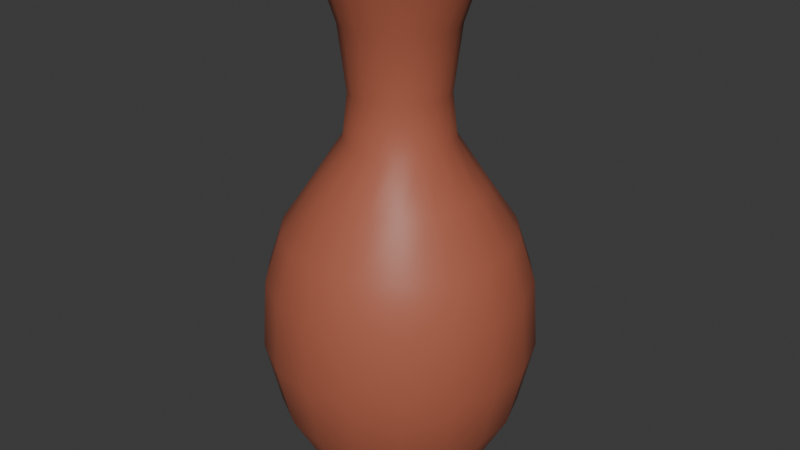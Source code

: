 # Source: vase.blend  (saved by Blender 4.1.24; exported with 4.5.12 LTS)
import bpy
from mathutils import Matrix  # noqa: F401  (used for matrix-valued properties, if any)

bpy.ops.wm.read_factory_settings(use_empty=True)
scene = bpy.context.scene
scene.name = 'Scene'

# ---- collections
col_collection = bpy.data.collections.new('Collection'); scene.collection.children.link(col_collection)

# ---- materials (node trees are filled in below, after node groups)
mat_material = bpy.data.materials.new('Material')
mat_material.alpha_threshold = 0.0
mat_material.use_transparent_shadow = False
mat_material.roughness = 0.5
mat_material.line_color = (0.0, 0.0, 0.0, 1.0)

# ---- material node trees
mat_material.use_nodes = True; mat_material.node_tree.nodes.clear()
_N = mat_material.node_tree.nodes; _L = mat_material.node_tree.links
n0 = _N.new('ShaderNodeOutputMaterial'); n0.name = 'Material Output'; n0.location = (300, 300)
n1 = _N.new('ShaderNodeBsdfPrincipled'); n1.name = 'Principled BSDF'; n1.location = (10, 300)
n1.inputs[0].default_value = (0.4304, 0.1218, 0.07002, 1.0)
n1.inputs[3].default_value = 1.45
_L.new(n1.outputs[0], n0.inputs[0])
n0.is_active_output = True

# ---- world
world_world = bpy.data.worlds.new('World'); scene.world = world_world
world_world.use_nodes = True; world_world.node_tree.nodes.clear()
_N = world_world.node_tree.nodes; _L = world_world.node_tree.links
n0 = _N.new('ShaderNodeOutputWorld'); n0.name = 'World Output'; n0.location = (300, 300)
n1 = _N.new('ShaderNodeBackground'); n1.name = 'Background'; n1.location = (10, 300)
n1.inputs[0].default_value = (0.05088, 0.05088, 0.05088, 1.0)
_L.new(n1.outputs[0], n0.inputs[0])
n0.is_active_output = True
world_world.color = (0.05088, 0.05088, 0.05088)
world_world.use_sun_shadow = False
world_world.sun_shadow_jitter_overblur = 0.0

# ---- meshes
me_cylinder = bpy.data.meshes.new('Cylinder')
me_cylinder.from_pydata([(-3.541e-09, 0.1586, -0.9713), (-9.801e-09, 0.461, -0.7022), (0.05424, 0.149, -0.9713), (0.1577, 0.4332, -0.7022), (0.1019, 0.1215, -0.9713), (0.2963, 0.3531, -0.7022), (0.1373, 0.07929, -0.9713), (0.3992, 0.2305, -0.7022), (0.1562, 0.02754, -0.9713), (0.454, 0.08005, -0.7022), (0.1562, -0.02754, -0.9713), (0.454, -0.08005, -0.7022), (0.1373, -0.07929, -0.9713), (0.3992, -0.2305, -0.7022), (0.1019, -0.1215, -0.9713), (0.2963, -0.3531, -0.7022), (0.05424, -0.149, -0.9713), (0.1577, -0.4332, -0.7022), (-3.541e-09, -0.1586, -0.9713), (-9.801e-09, -0.461, -0.7022), (-0.05424, -0.149, -0.9713), (-0.1577, -0.4332, -0.7022), (-0.1019, -0.1215, -0.9713), (-0.2963, -0.3531, -0.7022), (-0.1373, -0.07929, -0.9713), (-0.3992, -0.2305, -0.7022), (-0.1562, -0.02754, -0.9713), (-0.454, -0.08005, -0.7022), (-0.1562, 0.02754, -0.9713), (-0.454, 0.08005, -0.7022), (-0.1373, 0.07929, -0.9713), (-0.3992, 0.2305, -0.7022), (-0.1019, 0.1215, -0.9713), (-0.2963, 0.3531, -0.7022), (-0.05424, 0.149, -0.9713), (-0.1577, 0.4332, -0.7022), (0.1778, 0.4886, -0.4415), (-6.646e-09, 0.5199, -0.4415), (0.3342, 0.3983, -0.4415), (0.4503, 0.26, -0.4415), (0.512, 0.09029, -0.4415), (0.512, -0.09029, -0.4415), (0.4503, -0.26, -0.4415), (0.3342, -0.3983, -0.4415), (0.1778, -0.4886, -0.4415), (-6.646e-09, -0.5199, -0.4415), (-0.1778, -0.4886, -0.4415), (-0.3342, -0.3983, -0.4415), (-0.4503, -0.26, -0.4415), (-0.512, -0.09029, -0.4415), (-0.512, 0.09029, -0.4415), (-0.4503, 0.26, -0.4415), (-0.3342, 0.3983, -0.4415), (-0.1778, 0.4886, -0.4415), (0.172, 0.4725, -0.1744), (-1.195e-08, 0.5028, -0.1744), (0.3232, 0.3852, -0.1744), (0.4355, 0.2514, -0.1744), (0.4952, 0.08732, -0.1744), (0.4952, -0.08732, -0.1744), (0.4355, -0.2514, -0.1744), (0.3232, -0.3852, -0.1744), (0.172, -0.4725, -0.1744), (-1.195e-08, -0.5028, -0.1744), (-0.172, -0.4725, -0.1744), (-0.3232, -0.3852, -0.1744), (-0.4355, -0.2514, -0.1744), (-0.4952, -0.08732, -0.1744), (-0.4952, 0.08732, -0.1744), (-0.4355, 0.2514, -0.1744), (-0.3232, 0.3852, -0.1744), (-0.172, 0.4725, -0.1744), (0.1508, 0.4143, 0.0139), (-1.634e-08, 0.4409, 0.0139), (0.2834, 0.3378, 0.0139), (0.3818, 0.2205, 0.0139), (0.4342, 0.07656, 0.0139), (0.4342, -0.07656, 0.0139), (0.3818, -0.2205, 0.0139), (0.2834, -0.3378, 0.0139), (0.1508, -0.4143, 0.0139), (-1.634e-08, -0.4409, 0.0139), (-0.1508, -0.4143, 0.0139), (-0.2834, -0.3378, 0.0139), (-0.3818, -0.2205, 0.0139), (-0.4342, -0.07656, 0.0139), (-0.4342, 0.07656, 0.0139), (-0.3818, 0.2205, 0.0139), (-0.2834, 0.3378, 0.0139), (-0.1508, 0.4143, 0.0139), (0.1089, 0.2992, 0.1966), (-1.401e-08, 0.3184, 0.1966), (0.2047, 0.2439, 0.1966), (0.2758, 0.1592, 0.1966), (0.3136, 0.05529, 0.1966), (0.3136, -0.05529, 0.1966), (0.2758, -0.1592, 0.1966), (0.2047, -0.2439, 0.1966), (0.1089, -0.2992, 0.1966), (-1.401e-08, -0.3184, 0.1966), (-0.1089, -0.2992, 0.1966), (-0.2047, -0.2439, 0.1966), (-0.2758, -0.1592, 0.1966), (-0.3136, -0.05529, 0.1966), (-0.3136, 0.05529, 0.1966), (-0.2758, 0.1592, 0.1966), (-0.2047, 0.2439, 0.1966), (-0.1089, 0.2992, 0.1966), (0.0702, 0.1929, 0.3717), (-1.486e-08, 0.2052, 0.3717), (0.1319, 0.1572, 0.3717), (0.1777, 0.1026, 0.3717), (0.2021, 0.03564, 0.3717), (0.2021, -0.03564, 0.3717), (0.1777, -0.1026, 0.3717), (0.1319, -0.1572, 0.3717), (0.0702, -0.1929, 0.3717), (-1.486e-08, -0.2052, 0.3717), (-0.0702, -0.1929, 0.3717), (-0.1319, -0.1572, 0.3717), (-0.1777, -0.1026, 0.3717), (-0.2021, -0.03564, 0.3717), (-0.2021, 0.03564, 0.3717), (-0.1777, 0.1026, 0.3717), (-0.1319, 0.1572, 0.3717), (-0.0702, 0.1929, 0.3717), (0.06337, 0.1741, 0.5454), (-2.479e-11, 0.1853, 0.5454), (0.1191, 0.1419, 0.5454), (0.1604, 0.09264, 0.5454), (0.1825, 0.03217, 0.5454), (0.1825, -0.03217, 0.5454), (0.1604, -0.09264, 0.5454), (0.1191, -0.1419, 0.5454), (0.06337, -0.1741, 0.5454), (-2.479e-11, -0.1853, 0.5454), (-0.06337, -0.1741, 0.5454), (-0.1191, -0.1419, 0.5454), (-0.1604, -0.09264, 0.5454), (-0.1825, -0.03217, 0.5454), (-0.1825, 0.03217, 0.5454), (-0.1604, 0.09264, 0.5454), (-0.1191, 0.1419, 0.5454), (-0.06337, 0.1741, 0.5454), (0.07368, 0.2024, 0.7917), (8.317e-09, 0.2154, 0.7917), (0.1385, 0.165, 0.7917), (0.1866, 0.1077, 0.7917), (0.2121, 0.03741, 0.7917), (0.2121, -0.03741, 0.7917), (0.1866, -0.1077, 0.7917), (0.1385, -0.165, 0.7917), (0.07368, -0.2024, 0.7917), (8.317e-09, -0.2154, 0.7917), (-0.07368, -0.2024, 0.7917), (-0.1385, -0.165, 0.7917), (-0.1866, -0.1077, 0.7917), (-0.2121, -0.03741, 0.7917), (-0.2121, 0.03741, 0.7917), (-0.1866, 0.1077, 0.7917), (-0.1385, 0.165, 0.7917), (-0.07368, 0.2024, 0.7917), (0.07273, 0.1998, 1.036), (-2.763e-09, 0.2126, 1.036), (0.1367, 0.1629, 1.036), (0.1842, 0.1063, 1.036), (0.2094, 0.03693, 1.036), (0.2094, -0.03693, 1.036), (0.1842, -0.1063, 1.036), (0.1367, -0.1629, 1.036), (0.07273, -0.1998, 1.036), (-2.763e-09, -0.2126, 1.036), (-0.07273, -0.1998, 1.036), (-0.1367, -0.1629, 1.036), (-0.1842, -0.1063, 1.036), (-0.2094, -0.03693, 1.036), (-0.2094, 0.03693, 1.036), (-0.1842, 0.1063, 1.036), (-0.1367, 0.1629, 1.036), (-0.07273, 0.1998, 1.036), (-8.113e-09, 0.3, -1.0), (0.1026, 0.2819, -1.0), (0.1928, 0.2298, -1.0), (0.2598, 0.15, -1.0), (0.2954, 0.05209, -1.0), (0.2954, -0.05209, -1.0), (0.2598, -0.15, -1.0), (0.1928, -0.2298, -1.0), (0.1026, -0.2819, -1.0), (-8.113e-09, -0.3, -1.0), (-0.1026, -0.2819, -1.0), (-0.1928, -0.2298, -1.0), (-0.2598, -0.15, -1.0), (-0.2954, -0.05209, -1.0), (-0.2954, 0.05209, -1.0), (-0.2598, 0.15, -1.0), (-0.1928, 0.2298, -1.0), (-0.1026, 0.2819, -1.0), (-9.22e-09, 0.2268, -1.0), (0.07758, 0.2131, -1.0), (0.1458, 0.1738, -1.0), (0.1964, 0.1134, -1.0), (0.2234, 0.03939, -1.0), (0.2234, -0.03939, -1.0), (0.1964, -0.1134, -1.0), (0.1458, -0.1738, -1.0), (0.07758, -0.2131, -1.0), (-9.22e-09, -0.2268, -1.0), (-0.07758, -0.2131, -1.0), (-0.1458, -0.1738, -1.0), (-0.1964, -0.1134, -1.0), (-0.2234, -0.03939, -1.0), (-0.2234, 0.03939, -1.0), (-0.1964, 0.1134, -1.0), (-0.1458, 0.1738, -1.0), (-0.07758, 0.2131, -1.0), (0.1012, 0.278, 1.036), (-2.134e-09, 0.2958, 1.036), (0.1901, 0.2266, 1.036), (0.2562, 0.1479, 1.036), (0.2913, 0.05137, 1.036), (0.2913, -0.05137, 1.036), (0.2562, -0.1479, 1.036), (0.1901, -0.2266, 1.036), (0.1012, -0.278, 1.036), (-2.134e-09, -0.2958, 1.036), (-0.1012, -0.278, 1.036), (-0.1901, -0.2266, 1.036), (-0.2562, -0.1479, 1.036), (-0.2913, -0.05137, 1.036), (-0.2913, 0.05137, 1.036), (-0.2562, 0.1479, 1.036), (-0.1901, 0.2266, 1.036), (-0.1012, 0.278, 1.036), (0.04813, 0.1322, 0.9586), (-3.947e-08, 0.1407, 0.9586), (0.09046, 0.1078, 0.9586), (0.1219, 0.07036, 0.9586), (0.1386, 0.02444, 0.9586), (0.1386, -0.02444, 0.9586), (0.1219, -0.07036, 0.9586), (0.09046, -0.1078, 0.9586), (0.04813, -0.1322, 0.9586), (-3.947e-08, -0.1407, 0.9586), (-0.04813, -0.1322, 0.9586), (-0.09046, -0.1078, 0.9586), (-0.1219, -0.07036, 0.9586), (-0.1386, -0.02444, 0.9586), (-0.1386, 0.02444, 0.9586), (-0.1219, 0.07036, 0.9586), (-0.09046, 0.1078, 0.9586), (-0.04813, 0.1322, 0.9586), (-4.015e-08, -5.795e-09, 0.3972)], [], [(180, 1, 3, 181), (181, 3, 5, 182), (182, 5, 7, 183), (183, 7, 9, 184), (184, 9, 11, 185), (185, 11, 13, 186), (186, 13, 15, 187), (187, 15, 17, 188), (188, 17, 19, 189), (189, 19, 21, 190), (190, 21, 23, 191), (191, 23, 25, 192), (192, 25, 27, 193), (193, 27, 29, 194), (194, 29, 31, 195), (195, 31, 33, 196), (9, 7, 39, 40), (196, 33, 35, 197), (197, 35, 1, 180), (0, 2, 4, 6, 8, 10, 12, 14, 16, 18, 20, 22, 24, 26, 28, 30, 32, 34), (44, 43, 61, 62), (19, 17, 44, 45), (29, 27, 49, 50), (5, 3, 36, 38), (15, 13, 42, 43), (25, 23, 47, 48), (35, 33, 52, 53), (11, 9, 40, 41), (21, 19, 45, 46), (31, 29, 50, 51), (7, 5, 38, 39), (17, 15, 43, 44), (27, 25, 48, 49), (3, 1, 37, 36), (1, 35, 53, 37), (13, 11, 41, 42), (23, 21, 46, 47), (33, 31, 51, 52), (63, 62, 80, 81), (36, 37, 55, 54), (52, 51, 69, 70), (45, 44, 62, 63), (38, 36, 54, 56), (53, 52, 70, 71), (46, 45, 63, 64), (39, 38, 56, 57), (37, 53, 71, 55), (47, 46, 64, 65), (40, 39, 57, 58), (48, 47, 65, 66), (41, 40, 58, 59), (49, 48, 66, 67), (42, 41, 59, 60), (50, 49, 67, 68), (43, 42, 60, 61), (51, 50, 68, 69), (81, 80, 98, 99), (56, 54, 72, 74), (71, 70, 88, 89), (64, 63, 81, 82), (57, 56, 74, 75), (55, 71, 89, 73), (65, 64, 82, 83), (58, 57, 75, 76), (66, 65, 83, 84), (59, 58, 76, 77), (67, 66, 84, 85), (60, 59, 77, 78), (68, 67, 85, 86), (61, 60, 78, 79), (69, 68, 86, 87), (62, 61, 79, 80), (54, 55, 73, 72), (70, 69, 87, 88), (100, 99, 117, 118), (74, 72, 90, 92), (89, 88, 106, 107), (82, 81, 99, 100), (75, 74, 92, 93), (73, 89, 107, 91), (83, 82, 100, 101), (76, 75, 93, 94), (84, 83, 101, 102), (77, 76, 94, 95), (85, 84, 102, 103), (78, 77, 95, 96), (86, 85, 103, 104), (79, 78, 96, 97), (87, 86, 104, 105), (80, 79, 97, 98), (72, 73, 91, 90), (88, 87, 105, 106), (119, 118, 136, 137), (93, 92, 110, 111), (91, 107, 125, 109), (101, 100, 118, 119), (94, 93, 111, 112), (102, 101, 119, 120), (95, 94, 112, 113), (103, 102, 120, 121), (96, 95, 113, 114), (104, 103, 121, 122), (97, 96, 114, 115), (105, 104, 122, 123), (98, 97, 115, 116), (90, 91, 109, 108), (106, 105, 123, 124), (99, 98, 116, 117), (92, 90, 108, 110), (107, 106, 124, 125), (138, 137, 155, 156), (112, 111, 129, 130), (120, 119, 137, 138), (113, 112, 130, 131), (121, 120, 138, 139), (114, 113, 131, 132), (122, 121, 139, 140), (115, 114, 132, 133), (123, 122, 140, 141), (116, 115, 133, 134), (108, 109, 127, 126), (124, 123, 141, 142), (117, 116, 134, 135), (110, 108, 126, 128), (125, 124, 142, 143), (118, 117, 135, 136), (111, 110, 128, 129), (109, 125, 143, 127), (157, 156, 228, 229), (131, 130, 148, 149), (139, 138, 156, 157), (132, 131, 149, 150), (140, 139, 157, 158), (133, 132, 150, 151), (141, 140, 158, 159), (134, 133, 151, 152), (126, 127, 145, 144), (142, 141, 159, 160), (135, 134, 152, 153), (128, 126, 144, 146), (143, 142, 160, 161), (136, 135, 153, 154), (129, 128, 146, 147), (127, 143, 161, 145), (137, 136, 154, 155), (130, 129, 147, 148), (166, 165, 237, 238), (150, 149, 221, 222), (158, 157, 229, 230), (151, 150, 222, 223), (159, 158, 230, 231), (152, 151, 223, 224), (144, 145, 217, 216), (160, 159, 231, 232), (153, 152, 224, 225), (146, 144, 216, 218), (161, 160, 232, 233), (154, 153, 225, 226), (147, 146, 218, 219), (145, 161, 233, 217), (155, 154, 226, 227), (148, 147, 219, 220), (156, 155, 227, 228), (149, 148, 220, 221), (199, 198, 180, 181), (200, 199, 181, 182), (201, 200, 182, 183), (202, 201, 183, 184), (203, 202, 184, 185), (204, 203, 185, 186), (205, 204, 186, 187), (206, 205, 187, 188), (207, 206, 188, 189), (208, 207, 189, 190), (209, 208, 190, 191), (210, 209, 191, 192), (211, 210, 192, 193), (212, 211, 193, 194), (213, 212, 194, 195), (214, 213, 195, 196), (215, 214, 196, 197), (198, 215, 197, 180), (2, 0, 198, 199), (4, 2, 199, 200), (6, 4, 200, 201), (8, 6, 201, 202), (10, 8, 202, 203), (12, 10, 203, 204), (14, 12, 204, 205), (16, 14, 205, 206), (18, 16, 206, 207), (20, 18, 207, 208), (22, 20, 208, 209), (24, 22, 209, 210), (26, 24, 210, 211), (28, 26, 211, 212), (30, 28, 212, 213), (32, 30, 213, 214), (34, 32, 214, 215), (0, 34, 215, 198), (163, 162, 216, 217), (162, 164, 218, 216), (164, 165, 219, 218), (165, 166, 220, 219), (166, 167, 221, 220), (167, 168, 222, 221), (168, 169, 223, 222), (169, 170, 224, 223), (170, 171, 225, 224), (171, 172, 226, 225), (172, 173, 227, 226), (173, 174, 228, 227), (174, 175, 229, 228), (175, 176, 230, 229), (176, 177, 231, 230), (177, 178, 232, 231), (178, 179, 233, 232), (179, 163, 217, 233), (239, 238, 252), (174, 173, 245, 246), (167, 166, 238, 239), (175, 174, 246, 247), (168, 167, 239, 240), (176, 175, 247, 248), (169, 168, 240, 241), (177, 176, 248, 249), (170, 169, 241, 242), (162, 163, 235, 234), (178, 177, 249, 250), (171, 170, 242, 243), (164, 162, 234, 236), (179, 178, 250, 251), (172, 171, 243, 244), (165, 164, 236, 237), (163, 179, 251, 235), (173, 172, 244, 245), (247, 246, 252), (240, 239, 252), (248, 247, 252), (241, 240, 252), (249, 248, 252), (242, 241, 252), (234, 235, 252), (250, 249, 252), (243, 242, 252), (236, 234, 252), (251, 250, 252), (244, 243, 252), (237, 236, 252), (235, 251, 252), (245, 244, 252), (238, 237, 252), (246, 245, 252)])
me_cylinder.polygons.foreach_set('use_smooth', [True] * 253)
_k = set([(162, 163), (162, 164), (163, 179), (164, 165), (165, 166), (166, 167), (167, 168), (168, 169), (169, 170), (170, 171), (171, 172), (172, 173), (173, 174), (174, 175), (175, 176), (176, 177), (177, 178), (178, 179), (180, 181), (180, 197), (181, 182), (182, 183), (183, 184), (184, 185), (185, 186), (186, 187), (187, 188), (188, 189), (189, 190), (190, 191), (191, 192), (192, 193), (193, 194), (194, 195), (195, 196), (196, 197), (216, 217), (216, 218), (217, 233), (218, 219), (219, 220), (220, 221), (221, 222), (222, 223), (223, 224), (224, 225), (225, 226), (226, 227), (227, 228), (228, 229), (229, 230), (230, 231), (231, 232), (232, 233)])
me_cylinder.attributes.new('sharp_edge', 'BOOLEAN', 'EDGE').data.foreach_set('value', [ (min(e.vertices), max(e.vertices)) in _k for e in me_cylinder.edges])
_uv = me_cylinder.uv_layers.new(name='UVMap')
_uv.uv.foreach_set('vector', [1.0, 0.5, 1.0, 1.0, 0.9444, 1.0, 0.9444, 0.5, 0.9444, 0.5, 0.9444, 1.0, 0.8889, 1.0, 0.8889, 0.5, 0.8889, 0.5, 0.8889, 1.0, 0.8333, 1.0, 0.8333, 0.5, 0.8333, 0.5, 0.8333, 1.0, 0.7778, 1.0, 0.7778, 0.5, 0.7778, 0.5, 0.7778, 1.0, 0.7222, 1.0, 0.7222, 0.5, 0.7222, 0.5, 0.7222, 1.0, 0.6667, 1.0, 0.6667, 0.5, 0.6667, 0.5, 0.6667, 1.0, 0.6111, 1.0, 0.6111, 0.5, 0.6111, 0.5, 0.6111, 1.0, 0.5556, 1.0, 0.5556, 0.5, 0.5556, 0.5, 0.5556, 1.0, 0.5, 1.0, 0.5, 0.5, 0.5, 0.5, 0.5, 1.0, 0.4444, 1.0, 0.4444, 0.5, 0.4444, 0.5, 0.4444, 1.0, 0.3889, 1.0, 0.3889, 0.5, 0.3889, 0.5, 0.3889, 1.0, 0.3333, 1.0, 0.3333, 0.5, 0.3333, 0.5, 0.3333, 1.0, 0.2778, 1.0, 0.2778, 0.5, 0.2778, 0.5, 0.2778, 1.0, 0.2222, 1.0, 0.2222, 0.5, 0.2222, 0.5, 0.2222, 1.0, 0.1667, 1.0, 0.1667, 0.5, 0.1667, 0.5, 0.1667, 1.0, 0.1111, 1.0, 0.1111, 0.5, 0.7778, 1.0, 0.8333, 1.0, 0.8333, 1.0, 0.7778, 1.0, 0.1111, 0.5, 0.1111, 1.0, 0.05556, 1.0, 0.05556, 0.5, 0.05556, 0.5, 0.05556, 1.0, -1.863e-07, 1.0, -1.863e-07, 0.5, 0.75, 0.3769, 0.7934, 0.3692, 0.8315, 0.3472, 0.8599, 0.3134, 0.8749, 0.272, 0.8749, 0.228, 0.8599, 0.1866, 0.8315, 0.1528, 0.7934, 0.1308, 0.75, 0.1231, 0.7066, 0.1308, 0.6685, 0.1528, 0.6401, 0.1866, 0.6251, 0.228, 0.6251, 0.272, 0.6401, 0.3134, 0.6685, 0.3472, 0.7066, 0.3692, 0.5556, 1.0, 0.6111, 1.0, 0.6111, 1.0, 0.5556, 1.0, 0.5, 1.0, 0.5556, 1.0, 0.5556, 1.0, 0.5, 1.0, 0.2222, 1.0, 0.2778, 1.0, 0.2778, 1.0, 0.2222, 1.0, 0.8889, 1.0, 0.9444, 1.0, 0.9444, 1.0, 0.8889, 1.0, 0.6111, 1.0, 0.6667, 1.0, 0.6667, 1.0, 0.6111, 1.0, 0.3333, 1.0, 0.3889, 1.0, 0.3889, 1.0, 0.3333, 1.0, 0.05556, 1.0, 0.1111, 1.0, 0.1111, 1.0, 0.05556, 1.0, 0.7222, 1.0, 0.7778, 1.0, 0.7778, 1.0, 0.7222, 1.0, 0.4444, 1.0, 0.5, 1.0, 0.5, 1.0, 0.4444, 1.0, 0.1667, 1.0, 0.2222, 1.0, 0.2222, 1.0, 0.1667, 1.0, 0.8333, 1.0, 0.8889, 1.0, 0.8889, 1.0, 0.8333, 1.0, 0.5556, 1.0, 0.6111, 1.0, 0.6111, 1.0, 0.5556, 1.0, 0.2778, 1.0, 0.3333, 1.0, 0.3333, 1.0, 0.2778, 1.0, 0.9444, 1.0, 1.0, 1.0, 1.0, 1.0, 0.9444, 1.0, -1.863e-07, 1.0, 0.05556, 1.0, 0.05556, 1.0, -1.863e-07, 1.0, 0.6667, 1.0, 0.7222, 1.0, 0.7222, 1.0, 0.6667, 1.0, 0.3889, 1.0, 0.4444, 1.0, 0.4444, 1.0, 0.3889, 1.0, 0.1111, 1.0, 0.1667, 1.0, 0.1667, 1.0, 0.1111, 1.0, 0.5, 1.0, 0.5556, 1.0, 0.5556, 1.0, 0.5, 1.0, 0.9444, 1.0, 1.0, 1.0, 1.0, 1.0, 0.9444, 1.0, 0.1111, 1.0, 0.1667, 1.0, 0.1667, 1.0, 0.1111, 1.0, 0.5, 1.0, 0.5556, 1.0, 0.5556, 1.0, 0.5, 1.0, 0.8889, 1.0, 0.9444, 1.0, 0.9444, 1.0, 0.8889, 1.0, 0.05556, 1.0, 0.1111, 1.0, 0.1111, 1.0, 0.05556, 1.0, 0.4444, 1.0, 0.5, 1.0, 0.5, 1.0, 0.4444, 1.0, 0.8333, 1.0, 0.8889, 1.0, 0.8889, 1.0, 0.8333, 1.0, -1.863e-07, 1.0, 0.05556, 1.0, 0.05556, 1.0, -1.863e-07, 1.0, 0.3889, 1.0, 0.4444, 1.0, 0.4444, 1.0, 0.3889, 1.0, 0.7778, 1.0, 0.8333, 1.0, 0.8333, 1.0, 0.7778, 1.0, 0.3333, 1.0, 0.3889, 1.0, 0.3889, 1.0, 0.3333, 1.0, 0.7222, 1.0, 0.7778, 1.0, 0.7778, 1.0, 0.7222, 1.0, 0.2778, 1.0, 0.3333, 1.0, 0.3333, 1.0, 0.2778, 1.0, 0.6667, 1.0, 0.7222, 1.0, 0.7222, 1.0, 0.6667, 1.0, 0.2222, 1.0, 0.2778, 1.0, 0.2778, 1.0, 0.2222, 1.0, 0.6111, 1.0, 0.6667, 1.0, 0.6667, 1.0, 0.6111, 1.0, 0.1667, 1.0, 0.2222, 1.0, 0.2222, 1.0, 0.1667, 1.0, 0.5, 1.0, 0.5556, 1.0, 0.5556, 1.0, 0.5, 1.0, 0.8889, 1.0, 0.9444, 1.0, 0.9444, 1.0, 0.8889, 1.0, 0.05556, 1.0, 0.1111, 1.0, 0.1111, 1.0, 0.05556, 1.0, 0.4444, 1.0, 0.5, 1.0, 0.5, 1.0, 0.4444, 1.0, 0.8333, 1.0, 0.8889, 1.0, 0.8889, 1.0, 0.8333, 1.0, -1.863e-07, 1.0, 0.05556, 1.0, 0.05556, 1.0, -1.863e-07, 1.0, 0.3889, 1.0, 0.4444, 1.0, 0.4444, 1.0, 0.3889, 1.0, 0.7778, 1.0, 0.8333, 1.0, 0.8333, 1.0, 0.7778, 1.0, 0.3333, 1.0, 0.3889, 1.0, 0.3889, 1.0, 0.3333, 1.0, 0.7222, 1.0, 0.7778, 1.0, 0.7778, 1.0, 0.7222, 1.0, 0.2778, 1.0, 0.3333, 1.0, 0.3333, 1.0, 0.2778, 1.0, 0.6667, 1.0, 0.7222, 1.0, 0.7222, 1.0, 0.6667, 1.0, 0.2222, 1.0, 0.2778, 1.0, 0.2778, 1.0, 0.2222, 1.0, 0.6111, 1.0, 0.6667, 1.0, 0.6667, 1.0, 0.6111, 1.0, 0.1667, 1.0, 0.2222, 1.0, 0.2222, 1.0, 0.1667, 1.0, 0.5556, 1.0, 0.6111, 1.0, 0.6111, 1.0, 0.5556, 1.0, 0.9444, 1.0, 1.0, 1.0, 1.0, 1.0, 0.9444, 1.0, 0.1111, 1.0, 0.1667, 1.0, 0.1667, 1.0, 0.1111, 1.0, 0.4444, 1.0, 0.5, 1.0, 0.5, 1.0, 0.4444, 1.0, 0.8889, 1.0, 0.9444, 1.0, 0.9444, 1.0, 0.8889, 1.0, 0.05556, 1.0, 0.1111, 1.0, 0.1111, 1.0, 0.05556, 1.0, 0.4444, 1.0, 0.5, 1.0, 0.5, 1.0, 0.4444, 1.0, 0.8333, 1.0, 0.8889, 1.0, 0.8889, 1.0, 0.8333, 1.0, -1.863e-07, 1.0, 0.05556, 1.0, 0.05556, 1.0, -1.863e-07, 1.0, 0.3889, 1.0, 0.4444, 1.0, 0.4444, 1.0, 0.3889, 1.0, 0.7778, 1.0, 0.8333, 1.0, 0.8333, 1.0, 0.7778, 1.0, 0.3333, 1.0, 0.3889, 1.0, 0.3889, 1.0, 0.3333, 1.0, 0.7222, 1.0, 0.7778, 1.0, 0.7778, 1.0, 0.7222, 1.0, 0.2778, 1.0, 0.3333, 1.0, 0.3333, 1.0, 0.2778, 1.0, 0.6667, 1.0, 0.7222, 1.0, 0.7222, 1.0, 0.6667, 1.0, 0.2222, 1.0, 0.2778, 1.0, 0.2778, 1.0, 0.2222, 1.0, 0.6111, 1.0, 0.6667, 1.0, 0.6667, 1.0, 0.6111, 1.0, 0.1667, 1.0, 0.2222, 1.0, 0.2222, 1.0, 0.1667, 1.0, 0.5556, 1.0, 0.6111, 1.0, 0.6111, 1.0, 0.5556, 1.0, 0.9444, 1.0, 1.0, 1.0, 1.0, 1.0, 0.9444, 1.0, 0.1111, 1.0, 0.1667, 1.0, 0.1667, 1.0, 0.1111, 1.0, 0.3889, 1.0, 0.4444, 1.0, 0.4444, 1.0, 0.3889, 1.0, 0.8333, 1.0, 0.8889, 1.0, 0.8889, 1.0, 0.8333, 1.0, -1.863e-07, 1.0, 0.05556, 1.0, 0.05556, 1.0, -1.863e-07, 1.0, 0.3889, 1.0, 0.4444, 1.0, 0.4444, 1.0, 0.3889, 1.0, 0.7778, 1.0, 0.8333, 1.0, 0.8333, 1.0, 0.7778, 1.0, 0.3333, 1.0, 0.3889, 1.0, 0.3889, 1.0, 0.3333, 1.0, 0.7222, 1.0, 0.7778, 1.0, 0.7778, 1.0, 0.7222, 1.0, 0.2778, 1.0, 0.3333, 1.0, 0.3333, 1.0, 0.2778, 1.0, 0.6667, 1.0, 0.7222, 1.0, 0.7222, 1.0, 0.6667, 1.0, 0.2222, 1.0, 0.2778, 1.0, 0.2778, 1.0, 0.2222, 1.0, 0.6111, 1.0, 0.6667, 1.0, 0.6667, 1.0, 0.6111, 1.0, 0.1667, 1.0, 0.2222, 1.0, 0.2222, 1.0, 0.1667, 1.0, 0.5556, 1.0, 0.6111, 1.0, 0.6111, 1.0, 0.5556, 1.0, 0.9444, 1.0, 1.0, 1.0, 1.0, 1.0, 0.9444, 1.0, 0.1111, 1.0, 0.1667, 1.0, 0.1667, 1.0, 0.1111, 1.0, 0.5, 1.0, 0.5556, 1.0, 0.5556, 1.0, 0.5, 1.0, 0.8889, 1.0, 0.9444, 1.0, 0.9444, 1.0, 0.8889, 1.0, 0.05556, 1.0, 0.1111, 1.0, 0.1111, 1.0, 0.05556, 1.0, 0.3333, 1.0, 0.3889, 1.0, 0.3889, 1.0, 0.3333, 1.0, 0.7778, 1.0, 0.8333, 1.0, 0.8333, 1.0, 0.7778, 1.0, 0.3333, 1.0, 0.3889, 1.0, 0.3889, 1.0, 0.3333, 1.0, 0.7222, 1.0, 0.7778, 1.0, 0.7778, 1.0, 0.7222, 1.0, 0.2778, 1.0, 0.3333, 1.0, 0.3333, 1.0, 0.2778, 1.0, 0.6667, 1.0, 0.7222, 1.0, 0.7222, 1.0, 0.6667, 1.0, 0.2222, 1.0, 0.2778, 1.0, 0.2778, 1.0, 0.2222, 1.0, 0.6111, 1.0, 0.6667, 1.0, 0.6667, 1.0, 0.6111, 1.0, 0.1667, 1.0, 0.2222, 1.0, 0.2222, 1.0, 0.1667, 1.0, 0.5556, 1.0, 0.6111, 1.0, 0.6111, 1.0, 0.5556, 1.0, 0.9444, 1.0, 1.0, 1.0, 1.0, 1.0, 0.9444, 1.0, 0.1111, 1.0, 0.1667, 1.0, 0.1667, 1.0, 0.1111, 1.0, 0.5, 1.0, 0.5556, 1.0, 0.5556, 1.0, 0.5, 1.0, 0.8889, 1.0, 0.9444, 1.0, 0.9444, 1.0, 0.8889, 1.0, 0.05556, 1.0, 0.1111, 1.0, 0.1111, 1.0, 0.05556, 1.0, 0.4444, 1.0, 0.5, 1.0, 0.5, 1.0, 0.4444, 1.0, 0.8333, 1.0, 0.8889, 1.0, 0.8889, 1.0, 0.8333, 1.0, -1.863e-07, 1.0, 0.05556, 1.0, 0.05556, 1.0, -1.863e-07, 1.0, 0.2778, 1.0, 0.3333, 1.0, 0.3333, 1.0, 0.2778, 1.0, 0.7222, 1.0, 0.7778, 1.0, 0.7778, 1.0, 0.7222, 1.0, 0.2778, 1.0, 0.3333, 1.0, 0.3333, 1.0, 0.2778, 1.0, 0.6667, 1.0, 0.7222, 1.0, 0.7222, 1.0, 0.6667, 1.0, 0.2222, 1.0, 0.2778, 1.0, 0.2778, 1.0, 0.2222, 1.0, 0.6111, 1.0, 0.6667, 1.0, 0.6667, 1.0, 0.6111, 1.0, 0.1667, 1.0, 0.2222, 1.0, 0.2222, 1.0, 0.1667, 1.0, 0.5556, 1.0, 0.6111, 1.0, 0.6111, 1.0, 0.5556, 1.0, 0.9444, 1.0, 1.0, 1.0, 1.0, 1.0, 0.9444, 1.0, 0.1111, 1.0, 0.1667, 1.0, 0.1667, 1.0, 0.1111, 1.0, 0.5, 1.0, 0.5556, 1.0, 0.5556, 1.0, 0.5, 1.0, 0.8889, 1.0, 0.9444, 1.0, 0.9444, 1.0, 0.8889, 1.0, 0.05556, 1.0, 0.1111, 1.0, 0.1111, 1.0, 0.05556, 1.0, 0.4444, 1.0, 0.5, 1.0, 0.5, 1.0, 0.4444, 1.0, 0.8333, 1.0, 0.8889, 1.0, 0.8889, 1.0, 0.8333, 1.0, -1.863e-07, 1.0, 0.05556, 1.0, 0.05556, 1.0, -1.863e-07, 1.0, 0.3889, 1.0, 0.4444, 1.0, 0.4444, 1.0, 0.3889, 1.0, 0.7778, 1.0, 0.8333, 1.0, 0.8333, 1.0, 0.7778, 1.0, 0.4199, 0.28, 0.3994, 0.3363, 0.3994, 0.3363, 0.4199, 0.28, 0.6667, 1.0, 0.7222, 1.0, 0.7222, 1.0, 0.6667, 1.0, 0.2222, 1.0, 0.2778, 1.0, 0.2778, 1.0, 0.2222, 1.0, 0.6111, 1.0, 0.6667, 1.0, 0.6667, 1.0, 0.6111, 1.0, 0.1667, 1.0, 0.2222, 1.0, 0.2222, 1.0, 0.1667, 1.0, 0.5556, 1.0, 0.6111, 1.0, 0.6111, 1.0, 0.5556, 1.0, 0.9444, 1.0, 1.0, 1.0, 1.0, 1.0, 0.9444, 1.0, 0.1111, 1.0, 0.1667, 1.0, 0.1667, 1.0, 0.1111, 1.0, 0.5, 1.0, 0.5556, 1.0, 0.5556, 1.0, 0.5, 1.0, 0.8889, 1.0, 0.9444, 1.0, 0.9444, 1.0, 0.8889, 1.0, 0.05556, 1.0, 0.1111, 1.0, 0.1111, 1.0, 0.05556, 1.0, 0.4444, 1.0, 0.5, 1.0, 0.5, 1.0, 0.4444, 1.0, 0.8333, 1.0, 0.8889, 1.0, 0.8889, 1.0, 0.8333, 1.0, -1.863e-07, 1.0, 0.05556, 1.0, 0.05556, 1.0, -1.863e-07, 1.0, 0.3889, 1.0, 0.4444, 1.0, 0.4444, 1.0, 0.3889, 1.0, 0.7778, 1.0, 0.8333, 1.0, 0.8333, 1.0, 0.7778, 1.0, 0.3333, 1.0, 0.3889, 1.0, 0.3889, 1.0, 0.3333, 1.0, 0.7222, 1.0, 0.7778, 1.0, 0.7778, 1.0, 0.7222, 1.0, 0.8121, 0.4205, 0.75, 0.4315, 0.75, 0.49, 0.8321, 0.4755, 0.8666, 0.389, 0.8121, 0.4205, 0.8321, 0.4755, 0.9043, 0.4339, 0.9071, 0.3407, 0.8666, 0.389, 0.9043, 0.4339, 0.9578, 0.37, 0.9287, 0.2815, 0.9071, 0.3407, 0.9578, 0.37, 0.9864, 0.2917, 0.9287, 0.2185, 0.9287, 0.2815, 0.9864, 0.2917, 0.9864, 0.2083, 0.9071, 0.1593, 0.9287, 0.2185, 0.9864, 0.2083, 0.9578, 0.13, 0.8666, 0.111, 0.9071, 0.1593, 0.9578, 0.13, 0.9043, 0.06615, 0.8121, 0.07949, 0.8666, 0.111, 0.9043, 0.06615, 0.8321, 0.02447, 0.75, 0.06854, 0.8121, 0.07949, 0.8321, 0.02447, 0.75, 0.01, 0.6879, 0.07949, 0.75, 0.06854, 0.75, 0.01, 0.6679, 0.02447, 0.6334, 0.111, 0.6879, 0.07949, 0.6679, 0.02447, 0.5957, 0.06615, 0.5929, 0.1593, 0.6334, 0.111, 0.5957, 0.06615, 0.5422, 0.13, 0.5713, 0.2185, 0.5929, 0.1593, 0.5422, 0.13, 0.5136, 0.2083, 0.5713, 0.2815, 0.5713, 0.2185, 0.5136, 0.2083, 0.5136, 0.2917, 0.5929, 0.3407, 0.5713, 0.2815, 0.5136, 0.2917, 0.5422, 0.37, 0.6334, 0.389, 0.5929, 0.3407, 0.5422, 0.37, 0.5957, 0.4339, 0.6879, 0.4205, 0.6334, 0.389, 0.5957, 0.4339, 0.6679, 0.4755, 0.75, 0.4315, 0.6879, 0.4205, 0.6679, 0.4755, 0.75, 0.49, 0.7934, 0.3692, 0.75, 0.3769, 0.75, 0.4315, 0.8121, 0.4205, 0.8315, 0.3472, 0.7934, 0.3692, 0.8121, 0.4205, 0.8666, 0.389, 0.8599, 0.3134, 0.8315, 0.3472, 0.8666, 0.389, 0.9071, 0.3407, 0.8749, 0.272, 0.8599, 0.3134, 0.9071, 0.3407, 0.9287, 0.2815, 0.8749, 0.228, 0.8749, 0.272, 0.9287, 0.2815, 0.9287, 0.2185, 0.8599, 0.1866, 0.8749, 0.228, 0.9287, 0.2185, 0.9071, 0.1593, 0.8315, 0.1528, 0.8599, 0.1866, 0.9071, 0.1593, 0.8666, 0.111, 0.7934, 0.1308, 0.8315, 0.1528, 0.8666, 0.111, 0.8121, 0.07949, 0.75, 0.1231, 0.7934, 0.1308, 0.8121, 0.07949, 0.75, 0.06854, 0.7066, 0.1308, 0.75, 0.1231, 0.75, 0.06854, 0.6879, 0.07949, 0.6685, 0.1528, 0.7066, 0.1308, 0.6879, 0.07949, 0.6334, 0.111, 0.6401, 0.1866, 0.6685, 0.1528, 0.6334, 0.111, 0.5929, 0.1593, 0.6251, 0.228, 0.6401, 0.1866, 0.5929, 0.1593, 0.5713, 0.2185, 0.6251, 0.272, 0.6251, 0.228, 0.5713, 0.2185, 0.5713, 0.2815, 0.6401, 0.3134, 0.6251, 0.272, 0.5713, 0.2815, 0.5929, 0.3407, 0.6685, 0.3472, 0.6401, 0.3134, 0.5929, 0.3407, 0.6334, 0.389, 0.7066, 0.3692, 0.6685, 0.3472, 0.6334, 0.389, 0.6879, 0.4205, 0.75, 0.3769, 0.7066, 0.3692, 0.6879, 0.4205, 0.75, 0.4315, 0.25, 0.4225, 0.309, 0.4121, 0.3321, 0.4755, 0.25, 0.49, 0.309, 0.4121, 0.3609, 0.3822, 0.4043, 0.4339, 0.3321, 0.4755, 0.3609, 0.3822, 0.3994, 0.3363, 0.4578, 0.37, 0.4043, 0.4339, 0.3994, 0.3363, 0.4199, 0.28, 0.4864, 0.2917, 0.4578, 0.37, 0.4199, 0.28, 0.4199, 0.22, 0.4864, 0.2083, 0.4864, 0.2917, 0.4199, 0.22, 0.3994, 0.1637, 0.4578, 0.13, 0.4864, 0.2083, 0.3994, 0.1637, 0.3609, 0.1178, 0.4043, 0.06615, 0.4578, 0.13, 0.3609, 0.1178, 0.309, 0.08788, 0.3321, 0.02447, 0.4043, 0.06615, 0.309, 0.08788, 0.25, 0.07748, 0.25, 0.01, 0.3321, 0.02447, 0.25, 0.07748, 0.191, 0.08788, 0.1679, 0.02447, 0.25, 0.01, 0.191, 0.08788, 0.1391, 0.1178, 0.09573, 0.06615, 0.1679, 0.02447, 0.1391, 0.1178, 0.1006, 0.1637, 0.04215, 0.13, 0.09573, 0.06615, 0.1006, 0.1637, 0.0801, 0.22, 0.01365, 0.2083, 0.04215, 0.13, 0.0801, 0.22, 0.0801, 0.28, 0.01365, 0.2917, 0.01365, 0.2083, 0.0801, 0.28, 0.1006, 0.3363, 0.04215, 0.37, 0.01365, 0.2917, 0.1006, 0.3363, 0.1391, 0.3822, 0.09573, 0.4339, 0.04215, 0.37, 0.1391, 0.3822, 0.191, 0.4121, 0.1679, 0.4755, 0.09573, 0.4339, 0.191, 0.4121, 0.25, 0.4225, 0.25, 0.49, 0.1679, 0.4755, 0.4199, 0.22, 0.4199, 0.28, 0.4199, 0.22, 0.1006, 0.1637, 0.1391, 0.1178, 0.1391, 0.1178, 0.1006, 0.1637, 0.4199, 0.22, 0.4199, 0.28, 0.4199, 0.28, 0.4199, 0.22, 0.0801, 0.22, 0.1006, 0.1637, 0.1006, 0.1637, 0.0801, 0.22, 0.3994, 0.1637, 0.4199, 0.22, 0.4199, 0.22, 0.3994, 0.1637, 0.0801, 0.28, 0.0801, 0.22, 0.0801, 0.22, 0.0801, 0.28, 0.3609, 0.1178, 0.3994, 0.1637, 0.3994, 0.1637, 0.3609, 0.1178, 0.1006, 0.3363, 0.0801, 0.28, 0.0801, 0.28, 0.1006, 0.3363, 0.309, 0.08788, 0.3609, 0.1178, 0.3609, 0.1178, 0.309, 0.08788, 0.309, 0.4121, 0.25, 0.4225, 0.25, 0.4225, 0.309, 0.4121, 0.1391, 0.3822, 0.1006, 0.3363, 0.1006, 0.3363, 0.1391, 0.3822, 0.25, 0.07748, 0.309, 0.08788, 0.309, 0.08788, 0.25, 0.07748, 0.3609, 0.3822, 0.309, 0.4121, 0.309, 0.4121, 0.3609, 0.3822, 0.191, 0.4121, 0.1391, 0.3822, 0.1391, 0.3822, 0.191, 0.4121, 0.191, 0.08788, 0.25, 0.07748, 0.25, 0.07748, 0.191, 0.08788, 0.3994, 0.3363, 0.3609, 0.3822, 0.3609, 0.3822, 0.3994, 0.3363, 0.25, 0.4225, 0.191, 0.4121, 0.191, 0.4121, 0.25, 0.4225, 0.1391, 0.1178, 0.191, 0.08788, 0.191, 0.08788, 0.1391, 0.1178, 0.0801, 0.22, 0.1006, 0.1637, 0.0801, 0.22, 0.3994, 0.1637, 0.4199, 0.22, 0.3994, 0.1637, 0.0801, 0.28, 0.0801, 0.22, 0.0801, 0.28, 0.3609, 0.1178, 0.3994, 0.1637, 0.3609, 0.1178, 0.1006, 0.3363, 0.0801, 0.28, 0.1006, 0.3363, 0.309, 0.08788, 0.3609, 0.1178, 0.309, 0.08788, 0.309, 0.4121, 0.25, 0.4225, 0.309, 0.4121, 0.1391, 0.3822, 0.1006, 0.3363, 0.1391, 0.3822, 0.25, 0.07748, 0.309, 0.08788, 0.25, 0.07748, 0.3609, 0.3822, 0.309, 0.4121, 0.3609, 0.3822, 0.191, 0.4121, 0.1391, 0.3822, 0.191, 0.4121, 0.191, 0.08788, 0.25, 0.07748, 0.191, 0.08788, 0.3994, 0.3363, 0.3609, 0.3822, 0.3994, 0.3363, 0.25, 0.4225, 0.191, 0.4121, 0.25, 0.4225, 0.1391, 0.1178, 0.191, 0.08788, 0.1391, 0.1178, 0.4199, 0.28, 0.3994, 0.3363, 0.4199, 0.28, 0.1006, 0.1637, 0.1391, 0.1178, 0.1006, 0.1637])
me_cylinder.materials.append(mat_material)
me_cylinder.update()

# ---- objects
ob_cylinder = bpy.data.objects.new('Cylinder', me_cylinder)

# ---- transforms, parenting, visibility, modifiers, constraints
ob_cylinder.location = (0.0, 0.0, 1.0)

# ---- collection membership
col_collection.objects.link(ob_cylinder)

# ---- scene / render settings (as saved in the file)
scene.frame_start = 1; scene.frame_end = 250; scene.frame_set(1)
scene.render.engine = 'BLENDER_EEVEE_NEXT'
scene.cycles.sampling_pattern = 'TABULATED_SOBOL'
scene.eevee.ray_tracing_options.trace_max_roughness = 0.0
bpy.context.view_layer.update()

# ---- added for rendering (the .blend has no active camera and no usable light): camera, sun
cam_auto = bpy.data.cameras.new('AutoCamera')
cam_auto.lens = 50.0
cam_auto.sensor_width = 36.0
cam_auto.clip_end = 1000.0
ob_auto_camera = bpy.data.objects.new('AutoCamera', cam_auto)
scene.collection.objects.link(ob_auto_camera)
ob_auto_camera.location = (2.31807, -2.78168, 2.87267)
ob_auto_camera.rotation_euler = (1.09748, -7.21219e-08, 0.694738)
scene.camera = ob_auto_camera
light_auto_sun = bpy.data.lights.new('AutoSun', 'SUN')
light_auto_sun.energy = 3.0
light_auto_sun.angle = 0.0523599
ob_auto_sun = bpy.data.objects.new('AutoSun', light_auto_sun)
scene.collection.objects.link(ob_auto_sun)
ob_auto_sun.rotation_euler = (0.872665, 0.174533, 0.523599)
bpy.context.view_layer.update()
